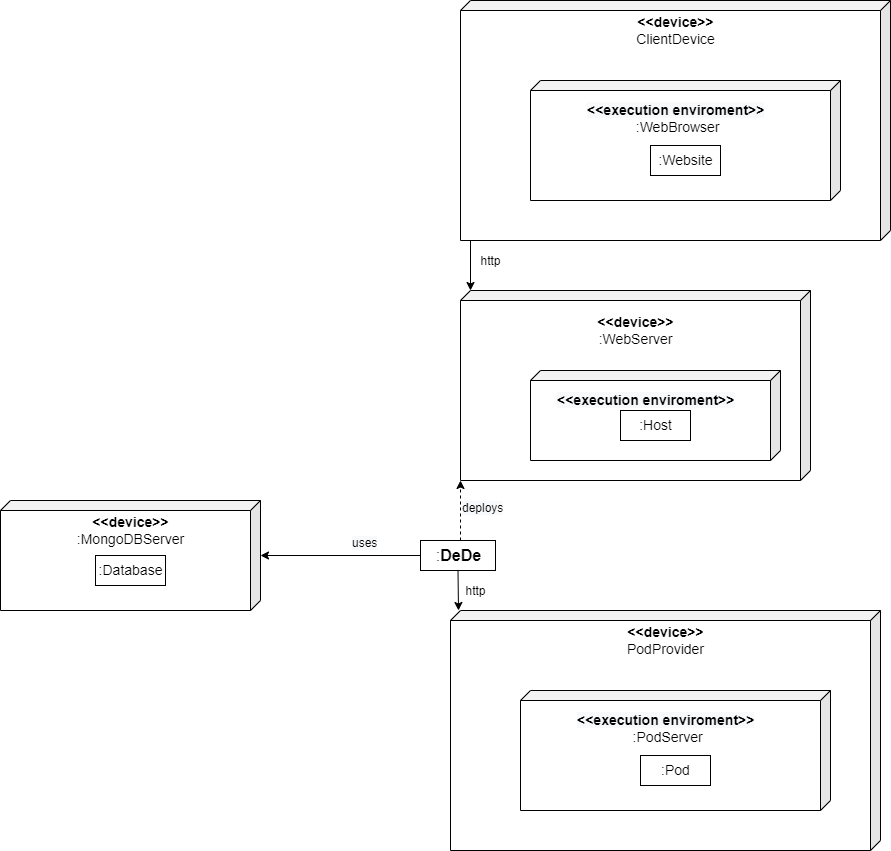

The diagram above was exported from draw.io. Its source (the exported page's mxGraphModel, read from the mxfile embedded in the PNG):
<mxGraphModel dx="780" dy="1143" grid="1" gridSize="10" guides="1" tooltips="1" connect="1" arrows="1" fold="1" page="1" pageScale="1" pageWidth="1100" pageHeight="850" background="none" math="0" shadow="0">
  <root>
    <mxCell id="0" />
    <mxCell id="1" parent="0" />
    <mxCell id="dgKMUUd6Goy0fqTlPLnM-1" value="" style="shape=cube;whiteSpace=wrap;html=1;boundedLbl=1;backgroundOutline=1;darkOpacity=0.05;darkOpacity2=0.1;direction=east;flipH=1;size=10;" vertex="1" parent="1">
      <mxGeometry x="500" y="130" width="430" height="240" as="geometry" />
    </mxCell>
    <mxCell id="dgKMUUd6Goy0fqTlPLnM-4" value="&lt;font style=&quot;font-size: 14px&quot;&gt;&lt;b&gt;&amp;lt;&amp;lt;device&amp;gt;&amp;gt;&lt;/b&gt;&lt;br&gt;ClientDevice&lt;br&gt;&lt;/font&gt;" style="text;html=1;align=center;verticalAlign=middle;resizable=0;points=[];autosize=1;strokeColor=none;fillColor=none;" vertex="1" parent="1">
      <mxGeometry x="670" y="140" width="90" height="40" as="geometry" />
    </mxCell>
    <mxCell id="dgKMUUd6Goy0fqTlPLnM-5" value="" style="shape=cube;whiteSpace=wrap;html=1;boundedLbl=1;backgroundOutline=1;darkOpacity=0.05;darkOpacity2=0.1;fontSize=14;flipV=0;flipH=1;size=10;" vertex="1" parent="1">
      <mxGeometry x="570" y="210" width="310" height="120" as="geometry" />
    </mxCell>
    <mxCell id="dgKMUUd6Goy0fqTlPLnM-6" value="&lt;b style=&quot;color: rgb(0 , 0 , 0) ; font-family: &amp;#34;helvetica&amp;#34; ; font-size: 14px ; font-style: normal ; letter-spacing: normal ; text-align: center ; text-indent: 0px ; text-transform: none ; word-spacing: 0px ; background-color: rgb(248 , 249 , 250)&quot;&gt;&amp;lt;&amp;lt;execution enviroment&amp;gt;&amp;gt;&lt;/b&gt;&lt;br style=&quot;color: rgb(0 , 0 , 0) ; font-family: &amp;#34;helvetica&amp;#34; ; font-size: 14px ; font-style: normal ; font-weight: 400 ; letter-spacing: normal ; text-align: center ; text-indent: 0px ; text-transform: none ; word-spacing: 0px ; background-color: rgb(248 , 249 , 250)&quot;&gt;&lt;div style=&quot;text-align: center&quot;&gt;&lt;span&gt;&lt;font face=&quot;helvetica&quot;&gt;&amp;nbsp;:WebBrowser&lt;/font&gt;&lt;/span&gt;&lt;/div&gt;" style="text;whiteSpace=wrap;html=1;fontSize=14;" vertex="1" parent="1">
      <mxGeometry x="625" y="225" width="200" height="50" as="geometry" />
    </mxCell>
    <mxCell id="dgKMUUd6Goy0fqTlPLnM-7" value="" style="rounded=0;whiteSpace=wrap;html=1;fontSize=14;" vertex="1" parent="1">
      <mxGeometry x="690" y="275" width="70" height="30" as="geometry" />
    </mxCell>
    <mxCell id="dgKMUUd6Goy0fqTlPLnM-8" value=":Website" style="text;html=1;align=center;verticalAlign=middle;resizable=0;points=[];autosize=1;strokeColor=none;fillColor=none;fontSize=14;" vertex="1" parent="1">
      <mxGeometry x="690" y="280" width="70" height="20" as="geometry" />
    </mxCell>
    <mxCell id="dgKMUUd6Goy0fqTlPLnM-10" value="" style="shape=cube;whiteSpace=wrap;html=1;boundedLbl=1;backgroundOutline=1;darkOpacity=0.05;darkOpacity2=0.1;direction=east;flipH=1;size=10;" vertex="1" parent="1">
      <mxGeometry x="500" y="420" width="350" height="190" as="geometry" />
    </mxCell>
    <mxCell id="dgKMUUd6Goy0fqTlPLnM-11" value="&lt;font style=&quot;font-size: 14px&quot;&gt;&lt;b&gt;&amp;lt;&amp;lt;device&amp;gt;&amp;gt;&lt;/b&gt;&lt;br&gt;:WebServer&lt;br&gt;&lt;/font&gt;" style="text;html=1;align=center;verticalAlign=middle;resizable=0;points=[];autosize=1;strokeColor=none;fillColor=none;" vertex="1" parent="1">
      <mxGeometry x="630" y="440" width="90" height="40" as="geometry" />
    </mxCell>
    <mxCell id="dgKMUUd6Goy0fqTlPLnM-12" value="" style="shape=cube;whiteSpace=wrap;html=1;boundedLbl=1;backgroundOutline=1;darkOpacity=0.05;darkOpacity2=0.1;fontSize=14;flipV=0;flipH=1;size=10;" vertex="1" parent="1">
      <mxGeometry x="570" y="500" width="250" height="90" as="geometry" />
    </mxCell>
    <mxCell id="dgKMUUd6Goy0fqTlPLnM-13" value="&lt;b style=&quot;color: rgb(0 , 0 , 0) ; font-family: &amp;#34;helvetica&amp;#34; ; font-size: 14px ; font-style: normal ; letter-spacing: normal ; text-align: center ; text-indent: 0px ; text-transform: none ; word-spacing: 0px ; background-color: rgb(248 , 249 , 250)&quot;&gt;&amp;lt;&amp;lt;execution enviroment&amp;gt;&amp;gt;&lt;/b&gt;&lt;br style=&quot;color: rgb(0 , 0 , 0) ; font-family: &amp;#34;helvetica&amp;#34; ; font-size: 14px ; font-style: normal ; font-weight: 400 ; letter-spacing: normal ; text-align: center ; text-indent: 0px ; text-transform: none ; word-spacing: 0px ; background-color: rgb(248 , 249 , 250)&quot;&gt;&lt;div style=&quot;text-align: center&quot;&gt;&lt;br&gt;&lt;/div&gt;" style="text;whiteSpace=wrap;html=1;fontSize=14;" vertex="1" parent="1">
      <mxGeometry x="595" y="515" width="200" height="50" as="geometry" />
    </mxCell>
    <mxCell id="dgKMUUd6Goy0fqTlPLnM-14" value="" style="rounded=0;whiteSpace=wrap;html=1;fontSize=14;" vertex="1" parent="1">
      <mxGeometry x="660" y="540" width="70" height="30" as="geometry" />
    </mxCell>
    <mxCell id="dgKMUUd6Goy0fqTlPLnM-15" value=":Host" style="text;html=1;align=center;verticalAlign=middle;resizable=0;points=[];autosize=1;strokeColor=none;fillColor=none;fontSize=14;" vertex="1" parent="1">
      <mxGeometry x="670" y="545" width="50" height="20" as="geometry" />
    </mxCell>
    <mxCell id="dgKMUUd6Goy0fqTlPLnM-16" value="" style="endArrow=classic;html=1;rounded=0;fontSize=14;entryX=0;entryY=0;entryDx=340;entryDy=0;entryPerimeter=0;" edge="1" parent="1" target="dgKMUUd6Goy0fqTlPLnM-10">
      <mxGeometry width="50" height="50" relative="1" as="geometry">
        <mxPoint x="510" y="370" as="sourcePoint" />
        <mxPoint x="550" y="360" as="targetPoint" />
      </mxGeometry>
    </mxCell>
    <mxCell id="dgKMUUd6Goy0fqTlPLnM-17" value="&lt;font style=&quot;font-size: 12px&quot;&gt;http&lt;/font&gt;" style="text;html=1;align=center;verticalAlign=middle;resizable=0;points=[];autosize=1;strokeColor=none;fillColor=none;fontSize=14;" vertex="1" parent="1">
      <mxGeometry x="510" y="380" width="40" height="20" as="geometry" />
    </mxCell>
    <mxCell id="dgKMUUd6Goy0fqTlPLnM-19" value="" style="rounded=0;whiteSpace=wrap;html=1;fontSize=14;" vertex="1" parent="1">
      <mxGeometry x="460" y="670" width="75" height="30" as="geometry" />
    </mxCell>
    <mxCell id="dgKMUUd6Goy0fqTlPLnM-20" value="&lt;font style=&quot;font-size: 16px&quot;&gt;:&lt;b&gt;DeDe&lt;/b&gt;&lt;/font&gt;" style="text;html=1;align=center;verticalAlign=middle;resizable=0;points=[];autosize=1;strokeColor=none;fillColor=none;fontSize=14;" vertex="1" parent="1">
      <mxGeometry x="467.5" y="675" width="60" height="20" as="geometry" />
    </mxCell>
    <mxCell id="dgKMUUd6Goy0fqTlPLnM-22" value="" style="endArrow=classic;html=1;rounded=0;fontSize=16;entryX=1;entryY=1;entryDx=0;entryDy=0;entryPerimeter=0;dashed=1;" edge="1" parent="1" target="dgKMUUd6Goy0fqTlPLnM-10">
      <mxGeometry width="50" height="50" relative="1" as="geometry">
        <mxPoint x="500" y="670" as="sourcePoint" />
        <mxPoint x="540" y="640" as="targetPoint" />
      </mxGeometry>
    </mxCell>
    <mxCell id="dgKMUUd6Goy0fqTlPLnM-23" value="&lt;span style=&quot;color: rgb(0 , 0 , 0) ; font-family: &amp;#34;helvetica&amp;#34; ; font-size: 12px ; font-style: normal ; font-weight: 400 ; letter-spacing: normal ; text-align: center ; text-indent: 0px ; text-transform: none ; word-spacing: 0px ; background-color: rgb(248 , 249 , 250) ; display: inline ; float: none&quot;&gt;deploys&lt;/span&gt;" style="text;whiteSpace=wrap;html=1;fontSize=16;" vertex="1" parent="1">
      <mxGeometry x="500" y="620" width="50" height="30" as="geometry" />
    </mxCell>
    <mxCell id="dgKMUUd6Goy0fqTlPLnM-24" value="" style="shape=cube;whiteSpace=wrap;html=1;boundedLbl=1;backgroundOutline=1;darkOpacity=0.05;darkOpacity2=0.1;direction=east;flipH=1;size=10;" vertex="1" parent="1">
      <mxGeometry x="490" y="740" width="430" height="240" as="geometry" />
    </mxCell>
    <mxCell id="dgKMUUd6Goy0fqTlPLnM-25" value="&lt;font style=&quot;font-size: 14px&quot;&gt;&lt;b&gt;&amp;lt;&amp;lt;device&amp;gt;&amp;gt;&lt;/b&gt;&lt;br&gt;PodProvider&lt;br&gt;&lt;/font&gt;" style="text;html=1;align=center;verticalAlign=middle;resizable=0;points=[];autosize=1;strokeColor=none;fillColor=none;" vertex="1" parent="1">
      <mxGeometry x="660" y="750" width="90" height="40" as="geometry" />
    </mxCell>
    <mxCell id="dgKMUUd6Goy0fqTlPLnM-26" value="" style="shape=cube;whiteSpace=wrap;html=1;boundedLbl=1;backgroundOutline=1;darkOpacity=0.05;darkOpacity2=0.1;fontSize=14;flipV=0;flipH=1;size=10;" vertex="1" parent="1">
      <mxGeometry x="560" y="820" width="310" height="120" as="geometry" />
    </mxCell>
    <mxCell id="dgKMUUd6Goy0fqTlPLnM-27" value="&lt;b style=&quot;color: rgb(0 , 0 , 0) ; font-family: &amp;#34;helvetica&amp;#34; ; font-size: 14px ; font-style: normal ; letter-spacing: normal ; text-align: center ; text-indent: 0px ; text-transform: none ; word-spacing: 0px ; background-color: rgb(248 , 249 , 250)&quot;&gt;&amp;lt;&amp;lt;execution enviroment&amp;gt;&amp;gt;&lt;/b&gt;&lt;br style=&quot;color: rgb(0 , 0 , 0) ; font-family: &amp;#34;helvetica&amp;#34; ; font-size: 14px ; font-style: normal ; font-weight: 400 ; letter-spacing: normal ; text-align: center ; text-indent: 0px ; text-transform: none ; word-spacing: 0px ; background-color: rgb(248 , 249 , 250)&quot;&gt;&lt;div style=&quot;text-align: center&quot;&gt;&lt;span&gt;&lt;font face=&quot;helvetica&quot;&gt;&amp;nbsp;:PodServer&lt;/font&gt;&lt;/span&gt;&lt;/div&gt;" style="text;whiteSpace=wrap;html=1;fontSize=14;" vertex="1" parent="1">
      <mxGeometry x="615" y="835" width="200" height="50" as="geometry" />
    </mxCell>
    <mxCell id="dgKMUUd6Goy0fqTlPLnM-28" value="" style="rounded=0;whiteSpace=wrap;html=1;fontSize=14;" vertex="1" parent="1">
      <mxGeometry x="680" y="885" width="70" height="30" as="geometry" />
    </mxCell>
    <mxCell id="dgKMUUd6Goy0fqTlPLnM-29" value=":Pod" style="text;html=1;align=center;verticalAlign=middle;resizable=0;points=[];autosize=1;strokeColor=none;fillColor=none;fontSize=14;" vertex="1" parent="1">
      <mxGeometry x="695" y="890" width="40" height="20" as="geometry" />
    </mxCell>
    <mxCell id="dgKMUUd6Goy0fqTlPLnM-30" value="" style="endArrow=classic;html=1;rounded=0;fontSize=16;exitX=0.5;exitY=1;exitDx=0;exitDy=0;" edge="1" parent="1" source="dgKMUUd6Goy0fqTlPLnM-19">
      <mxGeometry width="50" height="50" relative="1" as="geometry">
        <mxPoint x="500" y="750" as="sourcePoint" />
        <mxPoint x="498" y="740" as="targetPoint" />
      </mxGeometry>
    </mxCell>
    <mxCell id="dgKMUUd6Goy0fqTlPLnM-31" value="&lt;font style=&quot;font-size: 12px&quot;&gt;http&lt;/font&gt;" style="text;html=1;align=center;verticalAlign=middle;resizable=0;points=[];autosize=1;strokeColor=none;fillColor=none;fontSize=14;" vertex="1" parent="1">
      <mxGeometry x="495" y="710" width="40" height="20" as="geometry" />
    </mxCell>
    <mxCell id="dgKMUUd6Goy0fqTlPLnM-32" value="" style="shape=cube;whiteSpace=wrap;html=1;boundedLbl=1;backgroundOutline=1;darkOpacity=0.05;darkOpacity2=0.1;direction=east;flipH=1;size=10;" vertex="1" parent="1">
      <mxGeometry x="40" y="630" width="260" height="110" as="geometry" />
    </mxCell>
    <mxCell id="dgKMUUd6Goy0fqTlPLnM-33" value="&lt;font style=&quot;font-size: 14px&quot;&gt;&lt;b&gt;&amp;lt;&amp;lt;device&amp;gt;&amp;gt;&lt;/b&gt;&lt;br&gt;:MongoDBServer&lt;br&gt;&lt;/font&gt;" style="text;html=1;align=center;verticalAlign=middle;resizable=0;points=[];autosize=1;strokeColor=none;fillColor=none;" vertex="1" parent="1">
      <mxGeometry x="110" y="640" width="120" height="40" as="geometry" />
    </mxCell>
    <mxCell id="dgKMUUd6Goy0fqTlPLnM-38" value="" style="rounded=0;whiteSpace=wrap;html=1;fontSize=14;" vertex="1" parent="1">
      <mxGeometry x="135" y="685" width="70" height="30" as="geometry" />
    </mxCell>
    <mxCell id="dgKMUUd6Goy0fqTlPLnM-39" value=":Database" style="text;html=1;align=center;verticalAlign=middle;resizable=0;points=[];autosize=1;strokeColor=none;fillColor=none;fontSize=14;" vertex="1" parent="1">
      <mxGeometry x="130" y="690" width="80" height="20" as="geometry" />
    </mxCell>
    <mxCell id="dgKMUUd6Goy0fqTlPLnM-40" value="" style="endArrow=classic;html=1;rounded=0;fontSize=16;exitX=0;exitY=0.5;exitDx=0;exitDy=0;" edge="1" parent="1" source="dgKMUUd6Goy0fqTlPLnM-19">
      <mxGeometry width="50" height="50" relative="1" as="geometry">
        <mxPoint x="410" y="710" as="sourcePoint" />
        <mxPoint x="300" y="685" as="targetPoint" />
      </mxGeometry>
    </mxCell>
    <mxCell id="dgKMUUd6Goy0fqTlPLnM-41" value="&lt;span style=&quot;color: rgb(0 , 0 , 0) ; font-family: &amp;#34;helvetica&amp;#34; ; font-size: 12px ; font-style: normal ; font-weight: 400 ; letter-spacing: normal ; text-align: center ; text-indent: 0px ; text-transform: none ; word-spacing: 0px ; background-color: rgb(248 , 249 , 250) ; display: inline ; float: none&quot;&gt;uses&lt;/span&gt;" style="text;whiteSpace=wrap;html=1;fontSize=16;" vertex="1" parent="1">
      <mxGeometry x="390" y="655" width="50" height="30" as="geometry" />
    </mxCell>
  </root>
</mxGraphModel>